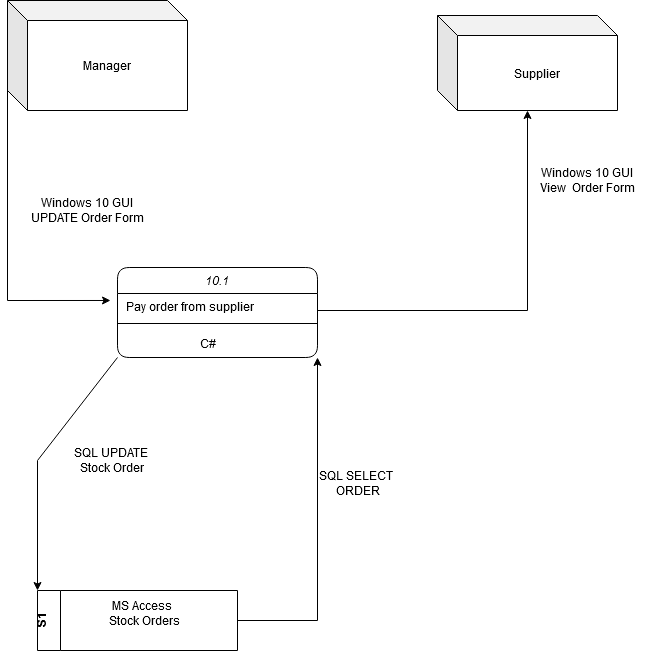

The diagram above was exported from draw.io. Its source (the exported page's mxGraphModel, read from the mxfile embedded in the PNG):
<mxGraphModel dx="1434" dy="774" grid="1" gridSize="10" guides="1" tooltips="1" connect="1" arrows="1" fold="1" page="1" pageScale="1" pageWidth="827" pageHeight="1169" math="0" shadow="0">
  <root>
    <mxCell id="WIyWlLk6GJQsqaUBKTNV-0" />
    <mxCell id="WIyWlLk6GJQsqaUBKTNV-1" parent="WIyWlLk6GJQsqaUBKTNV-0" />
    <mxCell id="rNzTtbKwrXihL_t03YTH-1" value="Manager " style="shape=cube;whiteSpace=wrap;html=1;boundedLbl=1;backgroundOutline=1;darkOpacity=0.05;darkOpacity2=0.1;" vertex="1" parent="WIyWlLk6GJQsqaUBKTNV-1">
      <mxGeometry x="100" y="20" width="180" height="110" as="geometry" />
    </mxCell>
    <mxCell id="rNzTtbKwrXihL_t03YTH-2" value="10.1" style="swimlane;fontStyle=2;align=center;verticalAlign=top;childLayout=stackLayout;horizontal=1;startSize=26;horizontalStack=0;resizeParent=1;resizeLast=0;collapsible=1;marginBottom=0;rounded=1;shadow=0;strokeWidth=1;" vertex="1" parent="WIyWlLk6GJQsqaUBKTNV-1">
      <mxGeometry x="210" y="287" width="200" height="90" as="geometry">
        <mxRectangle x="230" y="140" width="160" height="26" as="alternateBounds" />
      </mxGeometry>
    </mxCell>
    <mxCell id="rNzTtbKwrXihL_t03YTH-3" value=" Pay order from supplier " style="text;align=left;verticalAlign=top;spacingLeft=4;spacingRight=4;overflow=hidden;rotatable=0;points=[[0,0.5],[1,0.5]];portConstraint=eastwest;" vertex="1" parent="rNzTtbKwrXihL_t03YTH-2">
      <mxGeometry y="26" width="200" height="26" as="geometry" />
    </mxCell>
    <mxCell id="rNzTtbKwrXihL_t03YTH-4" value="" style="line;html=1;strokeWidth=1;align=left;verticalAlign=middle;spacingTop=-1;spacingLeft=3;spacingRight=3;rotatable=0;labelPosition=right;points=[];portConstraint=eastwest;" vertex="1" parent="rNzTtbKwrXihL_t03YTH-2">
      <mxGeometry y="52" width="200" height="8" as="geometry" />
    </mxCell>
    <mxCell id="rNzTtbKwrXihL_t03YTH-23" value="C#" style="text;html=1;align=center;verticalAlign=middle;resizable=0;points=[];autosize=1;strokeColor=none;fillColor=none;" vertex="1" parent="WIyWlLk6GJQsqaUBKTNV-1">
      <mxGeometry x="280" y="348" width="40" height="30" as="geometry" />
    </mxCell>
    <mxCell id="rNzTtbKwrXihL_t03YTH-25" value="&lt;div&gt;S1&lt;/div&gt;&lt;div&gt;&lt;br&gt;&lt;/div&gt;" style="swimlane;horizontal=0;whiteSpace=wrap;html=1;" vertex="1" parent="WIyWlLk6GJQsqaUBKTNV-1">
      <mxGeometry x="130" y="610" width="200" height="60" as="geometry" />
    </mxCell>
    <mxCell id="rNzTtbKwrXihL_t03YTH-26" value="&lt;div&gt;MS Access &lt;br&gt;&lt;/div&gt;&lt;div&gt;&amp;nbsp;Stock Orders&lt;/div&gt;&lt;div&gt;&lt;br&gt;&lt;/div&gt;" style="text;html=1;align=center;verticalAlign=middle;resizable=0;points=[];autosize=1;strokeColor=none;fillColor=none;" vertex="1" parent="rNzTtbKwrXihL_t03YTH-25">
      <mxGeometry x="55" width="100" height="60" as="geometry" />
    </mxCell>
    <mxCell id="rNzTtbKwrXihL_t03YTH-31" value="&lt;div&gt;Windows 10 GUI &lt;br&gt;&lt;/div&gt;&lt;div&gt;UPDATE Order Form&lt;br&gt;&lt;/div&gt;" style="text;html=1;align=center;verticalAlign=middle;resizable=0;points=[];autosize=1;strokeColor=none;fillColor=none;" vertex="1" parent="WIyWlLk6GJQsqaUBKTNV-1">
      <mxGeometry x="110" y="210" width="140" height="40" as="geometry" />
    </mxCell>
    <mxCell id="rNzTtbKwrXihL_t03YTH-32" value="&lt;div&gt;Windows 10 GUI &lt;br&gt;&lt;/div&gt;&lt;div&gt;View&amp;nbsp; Order Form &lt;br&gt;&lt;/div&gt;" style="text;html=1;align=center;verticalAlign=middle;resizable=0;points=[];autosize=1;strokeColor=none;fillColor=none;" vertex="1" parent="WIyWlLk6GJQsqaUBKTNV-1">
      <mxGeometry x="620" y="180" width="120" height="40" as="geometry" />
    </mxCell>
    <mxCell id="rNzTtbKwrXihL_t03YTH-33" value="&lt;div&gt;SQL UPDATE&amp;nbsp; &lt;br&gt;&lt;/div&gt;&lt;div&gt;Stock Order&lt;br&gt;&lt;/div&gt;" style="text;html=1;align=center;verticalAlign=middle;resizable=0;points=[];autosize=1;strokeColor=none;fillColor=none;" vertex="1" parent="WIyWlLk6GJQsqaUBKTNV-1">
      <mxGeometry x="155" y="460" width="100" height="40" as="geometry" />
    </mxCell>
    <mxCell id="rNzTtbKwrXihL_t03YTH-34" value="" style="endArrow=classic;html=1;rounded=0;entryX=1;entryY=1;entryDx=0;entryDy=0;" edge="1" parent="WIyWlLk6GJQsqaUBKTNV-1" target="rNzTtbKwrXihL_t03YTH-2">
      <mxGeometry width="50" height="50" relative="1" as="geometry">
        <mxPoint x="330" y="640" as="sourcePoint" />
        <mxPoint x="380" y="590" as="targetPoint" />
        <Array as="points">
          <mxPoint x="410" y="640" />
        </Array>
      </mxGeometry>
    </mxCell>
    <mxCell id="rNzTtbKwrXihL_t03YTH-5" value="" style="endArrow=classic;html=1;rounded=0;entryX=0;entryY=0;entryDx=0;entryDy=0;exitX=0;exitY=1;exitDx=0;exitDy=0;" edge="1" parent="WIyWlLk6GJQsqaUBKTNV-1" source="rNzTtbKwrXihL_t03YTH-2" target="rNzTtbKwrXihL_t03YTH-25">
      <mxGeometry width="50" height="50" relative="1" as="geometry">
        <mxPoint x="60" y="377" as="sourcePoint" />
        <mxPoint x="60" y="588" as="targetPoint" />
        <Array as="points">
          <mxPoint x="130" y="480" />
        </Array>
      </mxGeometry>
    </mxCell>
    <mxCell id="rNzTtbKwrXihL_t03YTH-36" value="" style="endArrow=classic;html=1;rounded=0;entryX=-0.035;entryY=0.269;entryDx=0;entryDy=0;entryPerimeter=0;" edge="1" parent="WIyWlLk6GJQsqaUBKTNV-1" target="rNzTtbKwrXihL_t03YTH-3">
      <mxGeometry width="50" height="50" relative="1" as="geometry">
        <mxPoint x="100" y="80" as="sourcePoint" />
        <mxPoint x="150" y="30" as="targetPoint" />
        <Array as="points">
          <mxPoint x="100" y="320" />
        </Array>
      </mxGeometry>
    </mxCell>
    <mxCell id="rNzTtbKwrXihL_t03YTH-37" value="Supplier " style="shape=cube;whiteSpace=wrap;html=1;boundedLbl=1;backgroundOutline=1;darkOpacity=0.05;darkOpacity2=0.1;" vertex="1" parent="WIyWlLk6GJQsqaUBKTNV-1">
      <mxGeometry x="530" y="35" width="180" height="95" as="geometry" />
    </mxCell>
    <mxCell id="rNzTtbKwrXihL_t03YTH-38" value="" style="endArrow=classic;html=1;rounded=0;entryX=0.5;entryY=1;entryDx=0;entryDy=0;entryPerimeter=0;" edge="1" parent="WIyWlLk6GJQsqaUBKTNV-1" target="rNzTtbKwrXihL_t03YTH-37">
      <mxGeometry width="50" height="50" relative="1" as="geometry">
        <mxPoint x="410" y="330" as="sourcePoint" />
        <mxPoint x="460" y="280" as="targetPoint" />
        <Array as="points">
          <mxPoint x="620" y="330" />
        </Array>
      </mxGeometry>
    </mxCell>
    <mxCell id="rNzTtbKwrXihL_t03YTH-39" value="&lt;div&gt;SQL SELECT&amp;nbsp;&lt;/div&gt;&lt;div&gt;ORDER&lt;/div&gt;" style="text;html=1;align=center;verticalAlign=middle;resizable=0;points=[];autosize=1;strokeColor=none;fillColor=none;" vertex="1" parent="WIyWlLk6GJQsqaUBKTNV-1">
      <mxGeometry x="400" y="483" width="100" height="40" as="geometry" />
    </mxCell>
  </root>
</mxGraphModel>